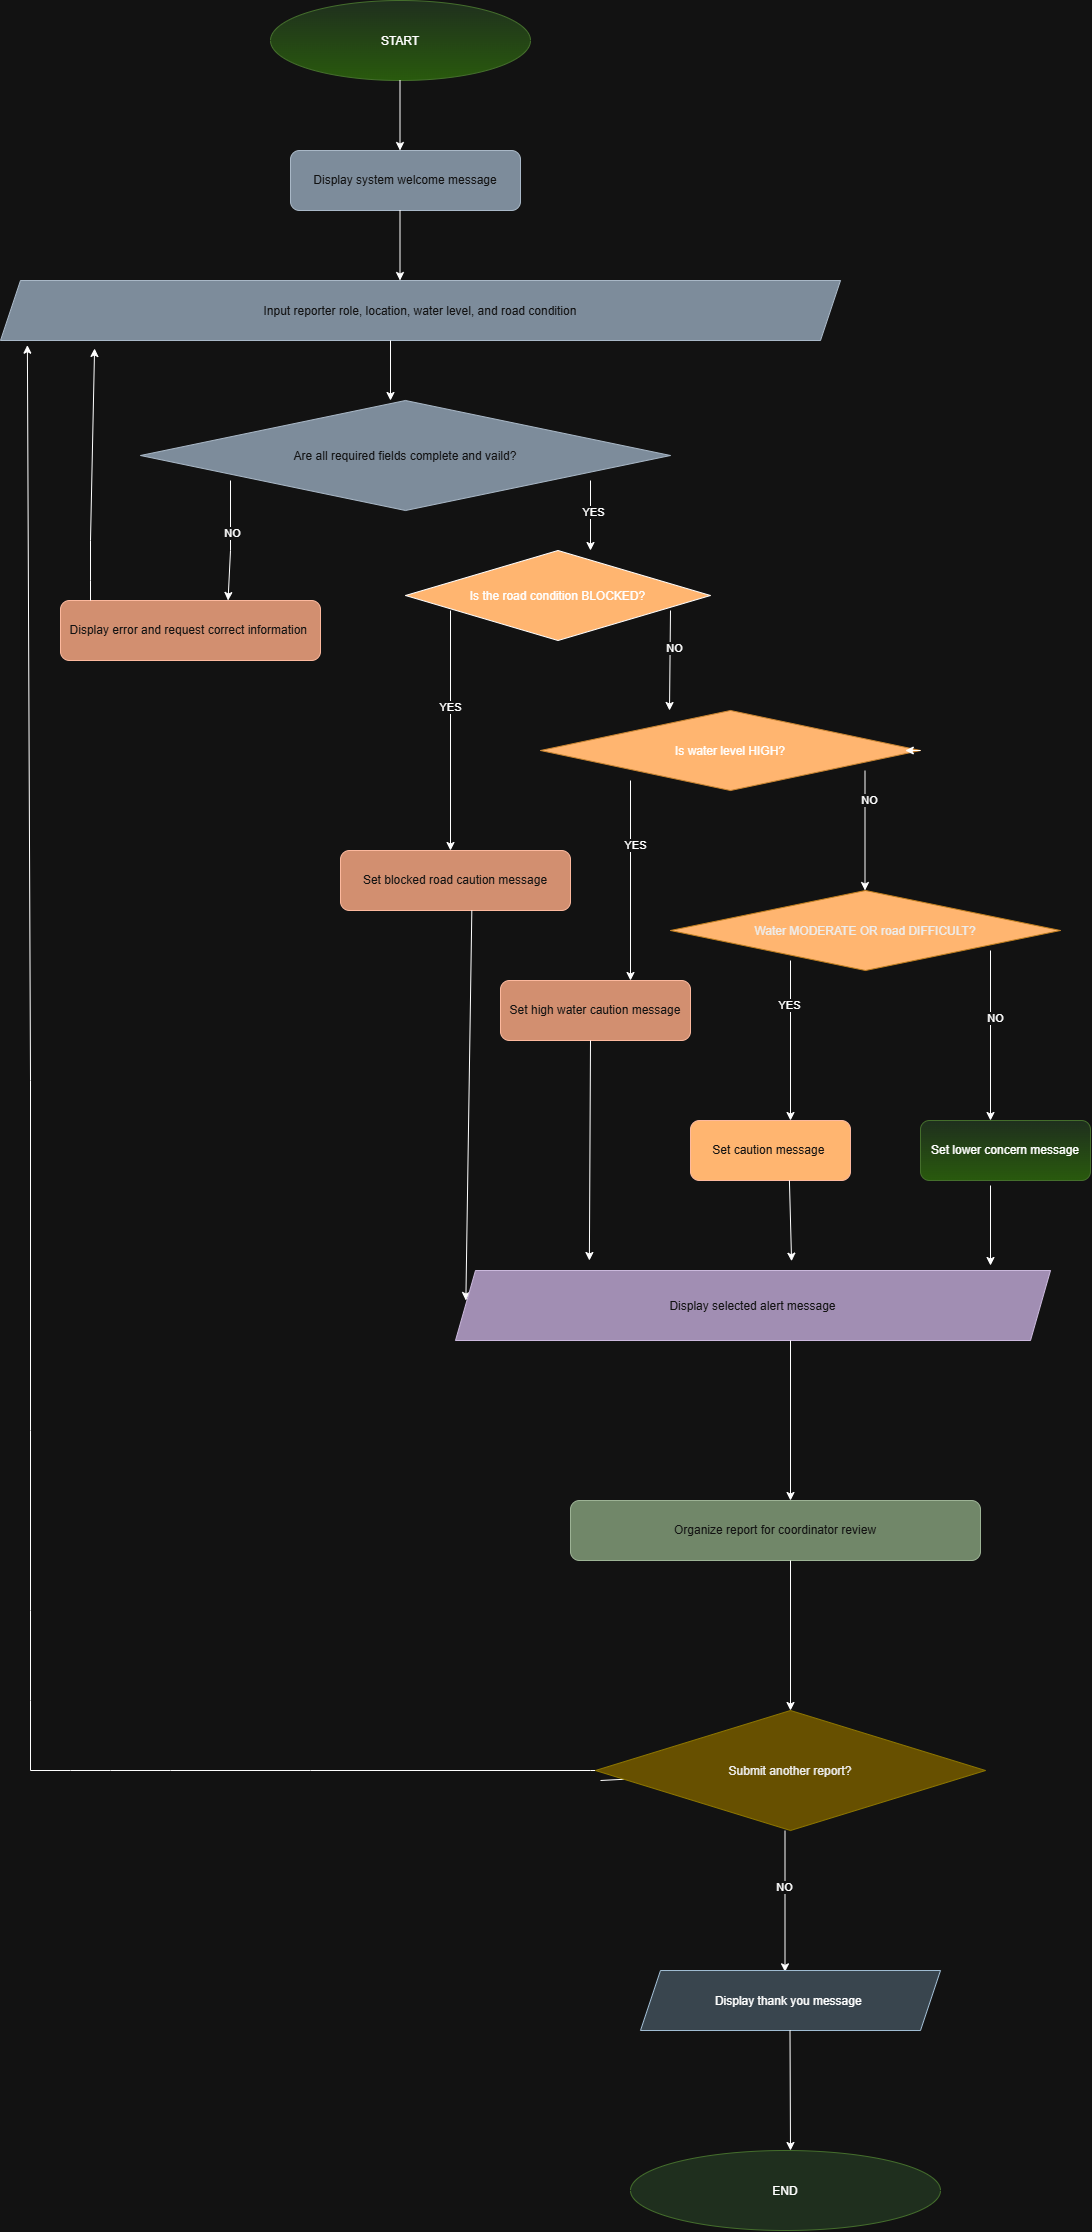

The diagram above was exported from draw.io. Its source (the exported page's mxGraphModel, read from the mxfile embedded in the PNG):
<mxGraphModel dx="4215" dy="3343" grid="1" gridSize="10" guides="1" tooltips="1" connect="1" arrows="1" fold="1" page="1" pageScale="1" pageWidth="850" pageHeight="1100" math="0" shadow="0">
  <root>
    <mxCell id="0" />
    <mxCell id="1" parent="0" />
    <mxCell id="CSZQ8fbVJmcUo5x_F12S-1" parent="1" style="ellipse;whiteSpace=wrap;html=1;shapeInside=1;fillColor=#d5e8d4;gradientColor=#97d077;strokeColor=#82b366;" value="START" vertex="1">
      <mxGeometry height="80" width="260" x="200" y="-20" as="geometry" />
    </mxCell>
    <mxCell id="CSZQ8fbVJmcUo5x_F12S-3" edge="1" parent="1" style="endArrow=classic;html=1;rounded=0;" value="">
      <mxGeometry height="50" relative="1" width="50" as="geometry">
        <mxPoint x="329.5" y="60" as="sourcePoint" />
        <mxPoint x="329.5" y="130" as="targetPoint" />
      </mxGeometry>
    </mxCell>
    <mxCell id="CSZQ8fbVJmcUo5x_F12S-4" parent="1" style="rounded=1;whiteSpace=wrap;html=1;roundedPerimeter=1;fillColor=#647687;fontColor=#ffffff;strokeColor=#314354;" value="Display system welcome message" vertex="1">
      <mxGeometry height="60" width="230" x="220" y="130" as="geometry" />
    </mxCell>
    <mxCell id="CSZQ8fbVJmcUo5x_F12S-6" edge="1" parent="1" style="endArrow=classic;html=1;rounded=0;" value="">
      <mxGeometry height="50" relative="1" width="50" as="geometry">
        <mxPoint x="329.5" y="190" as="sourcePoint" />
        <mxPoint x="329.5" y="260" as="targetPoint" />
      </mxGeometry>
    </mxCell>
    <mxCell id="CSZQ8fbVJmcUo5x_F12S-7" parent="1" style="shape=parallelogram;perimeter=parallelogramPerimeter;whiteSpace=wrap;html=1;shapeInside=1;fixedSize=1;fillColor=#647687;fontColor=#ffffff;strokeColor=#314354;" value="Input reporter role, location, water level, and road condition" vertex="1">
      <mxGeometry height="60" width="840" x="-70" y="260" as="geometry" />
    </mxCell>
    <mxCell id="CSZQ8fbVJmcUo5x_F12S-8" edge="1" parent="1" style="endArrow=classic;html=1;rounded=0;" value="">
      <mxGeometry height="50" relative="1" width="50" as="geometry">
        <mxPoint x="320" y="320" as="sourcePoint" />
        <mxPoint x="320" y="380" as="targetPoint" />
      </mxGeometry>
    </mxCell>
    <mxCell id="CSZQ8fbVJmcUo5x_F12S-9" parent="1" style="rhombus;whiteSpace=wrap;html=1;shapeInside=1;fillColor=#647687;fontColor=#ffffff;strokeColor=#314354;" value="Are all required fields complete and vaild?" vertex="1">
      <mxGeometry height="110" width="530" x="70" y="380" as="geometry" />
    </mxCell>
    <mxCell id="CSZQ8fbVJmcUo5x_F12S-12" edge="1" parent="1" style="endArrow=classic;html=1;rounded=0;" value="">
      <mxGeometry height="50" relative="1" width="50" as="geometry">
        <mxPoint x="520" y="460" as="sourcePoint" />
        <mxPoint x="520" y="530" as="targetPoint" />
      </mxGeometry>
    </mxCell>
    <mxCell id="CSZQ8fbVJmcUo5x_F12S-55" connectable="0" parent="CSZQ8fbVJmcUo5x_F12S-12" style="edgeLabel;html=1;align=center;verticalAlign=middle;resizable=0;points=[];" value="YES" vertex="1">
      <mxGeometry relative="1" x="-0.1238" y="2" as="geometry">
        <mxPoint as="offset" />
      </mxGeometry>
    </mxCell>
    <mxCell id="CSZQ8fbVJmcUo5x_F12S-13" edge="1" parent="1" style="endArrow=classic;html=1;rounded=0;entryX=0.638;entryY=0.022;entryDx=0;entryDy=0;" target="CSZQ8fbVJmcUo5x_F12S-14" value="">
      <mxGeometry height="50" relative="1" width="50" x="-0.0005" as="geometry">
        <Array as="points">
          <mxPoint x="160" y="530" />
        </Array>
        <mxPoint x="160" y="460" as="sourcePoint" />
        <mxPoint x="160" y="530" as="targetPoint" />
      </mxGeometry>
    </mxCell>
    <mxCell id="CSZQ8fbVJmcUo5x_F12S-53" connectable="0" parent="CSZQ8fbVJmcUo5x_F12S-13" style="edgeLabel;html=1;align=center;verticalAlign=middle;resizable=0;points=[];" value="NO" vertex="1">
      <mxGeometry relative="1" x="-0.1338" y="1" as="geometry">
        <mxPoint as="offset" />
      </mxGeometry>
    </mxCell>
    <mxCell id="CSZQ8fbVJmcUo5x_F12S-14" parent="1" style="rounded=1;whiteSpace=wrap;html=1;roundedPerimeter=1;fillColor=#a0522d;fontColor=#ffffff;strokeColor=#6D1F00;" value="Display error and request correct information&amp;nbsp;" vertex="1">
      <mxGeometry height="60" width="260" x="-10" y="580" as="geometry" />
    </mxCell>
    <mxCell id="CSZQ8fbVJmcUo5x_F12S-19" edge="1" parent="1" source="CSZQ8fbVJmcUo5x_F12S-15" style="edgeStyle=orthogonalEdgeStyle;rounded=0;orthogonalLoop=1;jettySize=auto;html=1;exitX=0;exitY=0.5;exitDx=0;exitDy=0;">
      <mxGeometry relative="1" as="geometry">
        <mxPoint x="370" y="575" as="targetPoint" />
      </mxGeometry>
    </mxCell>
    <mxCell id="CSZQ8fbVJmcUo5x_F12S-15" parent="1" style="rhombus;whiteSpace=wrap;html=1;shapeInside=1;fillColor=light-dark(#FFFFFF,#FFB570);" value="Is the road condition BLOCKED?" vertex="1">
      <mxGeometry height="90" width="305" x="335" y="530" as="geometry" />
    </mxCell>
    <mxCell id="CSZQ8fbVJmcUo5x_F12S-16" edge="1" parent="1" style="endArrow=classic;html=1;rounded=0;" value="">
      <mxGeometry height="50" relative="1" width="50" as="geometry">
        <mxPoint x="380" y="590" as="sourcePoint" />
        <mxPoint x="380" y="830" as="targetPoint" />
      </mxGeometry>
    </mxCell>
    <mxCell id="CSZQ8fbVJmcUo5x_F12S-57" connectable="0" parent="CSZQ8fbVJmcUo5x_F12S-16" style="edgeLabel;html=1;align=center;verticalAlign=middle;resizable=0;points=[];" value="YES" vertex="1">
      <mxGeometry relative="1" x="-0.2028" y="-1" as="geometry">
        <mxPoint as="offset" />
      </mxGeometry>
    </mxCell>
    <mxCell id="CSZQ8fbVJmcUo5x_F12S-17" edge="1" parent="1" style="endArrow=classic;html=1;rounded=0;" value="">
      <mxGeometry height="50" relative="1" width="50" as="geometry">
        <mxPoint x="600" y="590" as="sourcePoint" />
        <mxPoint x="599" y="690" as="targetPoint" />
      </mxGeometry>
    </mxCell>
    <mxCell id="CSZQ8fbVJmcUo5x_F12S-56" connectable="0" parent="CSZQ8fbVJmcUo5x_F12S-17" style="edgeLabel;html=1;align=center;verticalAlign=middle;resizable=0;points=[];" value="NO" vertex="1">
      <mxGeometry relative="1" x="-0.2675" y="4" as="geometry">
        <mxPoint as="offset" />
      </mxGeometry>
    </mxCell>
    <mxCell id="CSZQ8fbVJmcUo5x_F12S-18" parent="1" style="rhombus;whiteSpace=wrap;html=1;shapeInside=1;fillColor=light-dark(#FAD7AC,#FFB570);strokeColor=#b46504;" value="Is water level HIGH?" vertex="1">
      <mxGeometry height="80" width="380" x="470" y="690" as="geometry" />
    </mxCell>
    <mxCell id="CSZQ8fbVJmcUo5x_F12S-20" parent="1" style="rounded=1;whiteSpace=wrap;html=1;roundedPerimeter=1;fillColor=#a0522d;fontColor=#ffffff;strokeColor=#6D1F00;" value="Set blocked road caution message" vertex="1">
      <mxGeometry height="60" width="230" x="270" y="830" as="geometry" />
    </mxCell>
    <mxCell id="CSZQ8fbVJmcUo5x_F12S-21" edge="1" parent="1" source="CSZQ8fbVJmcUo5x_F12S-18" style="edgeStyle=orthogonalEdgeStyle;rounded=0;orthogonalLoop=1;jettySize=auto;html=1;innerLoopWaypoints=1;exitX=1;exitY=0.5;exitDx=0;exitDy=0;entryX=0.96;entryY=0.5;entryDx=0;entryDy=0;entryPerimeter=0;" target="CSZQ8fbVJmcUo5x_F12S-18">
      <mxGeometry relative="1" as="geometry" />
    </mxCell>
    <mxCell id="CSZQ8fbVJmcUo5x_F12S-23" edge="1" parent="1" style="endArrow=classic;html=1;rounded=0;" value="">
      <mxGeometry height="50" relative="1" width="50" as="geometry">
        <mxPoint x="560" y="760" as="sourcePoint" />
        <mxPoint x="560" y="960" as="targetPoint" />
      </mxGeometry>
    </mxCell>
    <mxCell id="CSZQ8fbVJmcUo5x_F12S-59" connectable="0" parent="CSZQ8fbVJmcUo5x_F12S-23" style="edgeLabel;html=1;align=center;verticalAlign=middle;resizable=0;points=[];" value="YES" vertex="1">
      <mxGeometry relative="1" x="-0.3567" y="4" as="geometry">
        <mxPoint as="offset" />
      </mxGeometry>
    </mxCell>
    <mxCell id="CSZQ8fbVJmcUo5x_F12S-24" edge="1" parent="1" style="endArrow=classic;html=1;rounded=0;" value="">
      <mxGeometry height="50" relative="1" width="50" as="geometry">
        <mxPoint x="794.5" y="750" as="sourcePoint" />
        <mxPoint x="794.5" y="870" as="targetPoint" />
      </mxGeometry>
    </mxCell>
    <mxCell id="CSZQ8fbVJmcUo5x_F12S-58" connectable="0" parent="CSZQ8fbVJmcUo5x_F12S-24" style="edgeLabel;html=1;align=center;verticalAlign=middle;resizable=0;points=[];" value="NO" vertex="1">
      <mxGeometry relative="1" x="-0.5111" y="4" as="geometry">
        <mxPoint as="offset" />
      </mxGeometry>
    </mxCell>
    <mxCell id="CSZQ8fbVJmcUo5x_F12S-25" edge="1" parent="1" source="CSZQ8fbVJmcUo5x_F12S-20" style="endArrow=classic;html=1;rounded=0;exitX=0.571;exitY=1;exitDx=0;exitDy=0;" value="">
      <mxGeometry height="50" relative="1" width="50" as="geometry">
        <mxPoint x="384.5" y="890" as="sourcePoint" />
        <mxPoint x="395.36" y="1280" as="targetPoint" />
      </mxGeometry>
    </mxCell>
    <mxCell id="CSZQ8fbVJmcUo5x_F12S-26" parent="1" style="rounded=1;whiteSpace=wrap;html=1;roundedPerimeter=1;fillColor=#a0522d;strokeColor=#6D1F00;fontColor=#ffffff;" value="Set high water caution message" vertex="1">
      <mxGeometry height="60" width="190" x="430" y="960" as="geometry" />
    </mxCell>
    <mxCell id="CSZQ8fbVJmcUo5x_F12S-27" parent="1" style="rhombus;whiteSpace=wrap;html=1;shapeInside=1;fillColor=light-dark(#F0A30A,#FFB570);fontColor=#000000;strokeColor=#BD7000;" value="Water MODERATE OR road DIFFICULT?" vertex="1">
      <mxGeometry height="80" width="390" x="600" y="870" as="geometry" />
    </mxCell>
    <mxCell id="CSZQ8fbVJmcUo5x_F12S-28" edge="1" parent="1" style="endArrow=classic;html=1;rounded=0;" value="">
      <mxGeometry height="50" relative="1" width="50" as="geometry">
        <mxPoint x="720" y="940" as="sourcePoint" />
        <mxPoint x="720" y="1100" as="targetPoint" />
      </mxGeometry>
    </mxCell>
    <mxCell id="CSZQ8fbVJmcUo5x_F12S-63" connectable="0" parent="CSZQ8fbVJmcUo5x_F12S-28" style="edgeLabel;html=1;align=center;verticalAlign=middle;resizable=0;points=[];" value="YES" vertex="1">
      <mxGeometry relative="1" x="-0.45" y="-2" as="geometry">
        <mxPoint as="offset" />
      </mxGeometry>
    </mxCell>
    <mxCell id="CSZQ8fbVJmcUo5x_F12S-29" edge="1" parent="1" style="endArrow=classic;html=1;rounded=0;" value="">
      <mxGeometry height="50" relative="1" width="50" as="geometry">
        <mxPoint x="920" y="930" as="sourcePoint" />
        <mxPoint x="920" y="1100" as="targetPoint" />
      </mxGeometry>
    </mxCell>
    <mxCell id="CSZQ8fbVJmcUo5x_F12S-60" connectable="0" parent="CSZQ8fbVJmcUo5x_F12S-29" style="edgeLabel;html=1;align=center;verticalAlign=middle;resizable=0;points=[];" value="NO" vertex="1">
      <mxGeometry relative="1" x="-0.2078" y="4" as="geometry">
        <mxPoint as="offset" />
      </mxGeometry>
    </mxCell>
    <mxCell id="CSZQ8fbVJmcUo5x_F12S-30" parent="1" style="rounded=1;whiteSpace=wrap;html=1;roundedPerimeter=1;fillColor=light-dark(#A0522D,#FFB570);strokeColor=#6D1F00;fontColor=#ffffff;" value="Set caution message&amp;nbsp;" vertex="1">
      <mxGeometry height="60" width="160" x="620" y="1100" as="geometry" />
    </mxCell>
    <mxCell id="CSZQ8fbVJmcUo5x_F12S-34" parent="1" style="shape=parallelogram;perimeter=parallelogramPerimeter;whiteSpace=wrap;html=1;shapeInside=1;fixedSize=1;fillColor=#76608a;fontColor=#ffffff;strokeColor=#432D57;" value="Display selected alert message" vertex="1">
      <mxGeometry height="70" width="595" x="385" y="1250" as="geometry" />
    </mxCell>
    <mxCell id="CSZQ8fbVJmcUo5x_F12S-35" parent="1" style="rounded=1;whiteSpace=wrap;html=1;roundedPerimeter=1;fillColor=#d5e8d4;gradientColor=#97d077;strokeColor=#82b366;" value="Set lower concern message" vertex="1">
      <mxGeometry height="60" width="170" x="850" y="1100" as="geometry" />
    </mxCell>
    <mxCell id="CSZQ8fbVJmcUo5x_F12S-36" edge="1" parent="1" style="endArrow=classic;html=1;rounded=0;entryX=0.365;entryY=1.01;entryDx=0;entryDy=0;entryPerimeter=0;" value="">
      <mxGeometry height="50" relative="1" width="50" as="geometry">
        <mxPoint x="718.91" y="1160" as="sourcePoint" />
        <mxPoint x="721.0849999999999" y="1240.6999999999998" as="targetPoint" />
      </mxGeometry>
    </mxCell>
    <mxCell id="CSZQ8fbVJmcUo5x_F12S-37" edge="1" parent="1" style="endArrow=classic;html=1;rounded=0;" value="">
      <mxGeometry height="50" relative="1" width="50" as="geometry">
        <mxPoint x="920" y="1165" as="sourcePoint" />
        <mxPoint x="920" y="1245" as="targetPoint" />
      </mxGeometry>
    </mxCell>
    <mxCell id="CSZQ8fbVJmcUo5x_F12S-38" edge="1" parent="1" style="endArrow=classic;html=1;rounded=0;" value="">
      <mxGeometry height="50" relative="1" width="50" as="geometry">
        <mxPoint x="520" y="1020" as="sourcePoint" />
        <mxPoint x="518.88" y="1240" as="targetPoint" />
      </mxGeometry>
    </mxCell>
    <mxCell id="CSZQ8fbVJmcUo5x_F12S-41" edge="1" parent="1" style="endArrow=classic;html=1;rounded=0;" value="">
      <mxGeometry height="50" relative="1" width="50" as="geometry">
        <mxPoint x="720" y="1320" as="sourcePoint" />
        <mxPoint x="720" y="1480" as="targetPoint" />
      </mxGeometry>
    </mxCell>
    <mxCell id="CSZQ8fbVJmcUo5x_F12S-42" parent="1" style="rounded=1;whiteSpace=wrap;html=1;roundedPerimeter=1;fillColor=#6d8764;fontColor=#ffffff;strokeColor=#3A5431;" value="Organize report for coordinator review" vertex="1">
      <mxGeometry height="60" width="410" x="500" y="1480" as="geometry" />
    </mxCell>
    <mxCell id="CSZQ8fbVJmcUo5x_F12S-43" edge="1" parent="1" style="endArrow=classic;html=1;rounded=0;" value="">
      <mxGeometry height="50" relative="1" width="50" as="geometry">
        <mxPoint x="720" y="1540" as="sourcePoint" />
        <mxPoint x="720" y="1690" as="targetPoint" />
      </mxGeometry>
    </mxCell>
    <mxCell id="CSZQ8fbVJmcUo5x_F12S-45" edge="1" parent="1" style="endArrow=classic;html=1;rounded=0;" value="">
      <mxGeometry height="50" relative="1" width="50" as="geometry">
        <mxPoint x="714.5" y="1810" as="sourcePoint" />
        <mxPoint x="714.5" y="1951.33349609375" as="targetPoint" />
      </mxGeometry>
    </mxCell>
    <mxCell id="CSZQ8fbVJmcUo5x_F12S-64" connectable="0" parent="CSZQ8fbVJmcUo5x_F12S-45" style="edgeLabel;html=1;align=center;verticalAlign=middle;resizable=0;points=[];" value="NO" vertex="1">
      <mxGeometry relative="1" x="-0.2123" y="-1" as="geometry">
        <mxPoint as="offset" />
      </mxGeometry>
    </mxCell>
    <mxCell id="CSZQ8fbVJmcUo5x_F12S-46" parent="1" style="shape=parallelogram;perimeter=parallelogramPerimeter;whiteSpace=wrap;html=1;shapeInside=1;fixedSize=1;fillColor=#bac8d3;strokeColor=#23445d;" value="Display thank you message&amp;nbsp;" vertex="1">
      <mxGeometry height="60" width="300" x="570" y="1950" as="geometry" />
    </mxCell>
    <mxCell id="CSZQ8fbVJmcUo5x_F12S-47" edge="1" parent="1" style="endArrow=classic;html=1;rounded=0;" value="">
      <mxGeometry height="50" relative="1" width="50" as="geometry">
        <mxPoint x="719.5" y="2010" as="sourcePoint" />
        <mxPoint x="720" y="2130" as="targetPoint" />
      </mxGeometry>
    </mxCell>
    <mxCell id="CSZQ8fbVJmcUo5x_F12S-48" parent="1" style="ellipse;whiteSpace=wrap;html=1;shapeInside=1;fillColor=#d5e8d4;strokeColor=#82b366;" value="END" vertex="1">
      <mxGeometry height="80" width="310" x="560" y="2130" as="geometry" />
    </mxCell>
    <mxCell id="CSZQ8fbVJmcUo5x_F12S-49" edge="1" parent="1" source="CSZQ8fbVJmcUo5x_F12S-44" style="endArrow=none;html=1;rounded=0;" value="">
      <mxGeometry height="50" relative="1" width="50" x="0.0207" as="geometry">
        <Array as="points" />
        <mxPoint x="-40" y="1750" as="sourcePoint" />
        <mxPoint x="530" y="1760" as="targetPoint" />
      </mxGeometry>
    </mxCell>
    <mxCell id="CSZQ8fbVJmcUo5x_F12S-50" edge="1" parent="1" style="endArrow=classic;html=1;rounded=0;entryX=0.032;entryY=1.078;entryDx=0;entryDy=0;entryPerimeter=0;" target="CSZQ8fbVJmcUo5x_F12S-7" value="">
      <mxGeometry height="50" relative="1" width="50" x="-0.0318" as="geometry">
        <Array as="points">
          <mxPoint x="-40" y="1680" />
          <mxPoint x="-40" y="1590" />
          <mxPoint x="-40" y="1410" />
          <mxPoint x="-40" y="1060" />
        </Array>
        <mxPoint x="-40" y="1750" as="sourcePoint" />
        <mxPoint x="-40" y="360" as="targetPoint" />
      </mxGeometry>
    </mxCell>
    <mxCell id="CSZQ8fbVJmcUo5x_F12S-51" edge="1" parent="1" style="endArrow=none;html=1;rounded=0;" target="CSZQ8fbVJmcUo5x_F12S-44" value="">
      <mxGeometry height="50" relative="1" width="50" x="0.0207" as="geometry">
        <Array as="points">
          <mxPoint y="1750" />
          <mxPoint x="40" y="1750" />
          <mxPoint x="100" y="1750" />
          <mxPoint x="240" y="1750" />
          <mxPoint x="520" y="1750" />
        </Array>
        <mxPoint x="-40" y="1750" as="sourcePoint" />
        <mxPoint x="530" y="1760" as="targetPoint" />
      </mxGeometry>
    </mxCell>
    <mxCell id="CSZQ8fbVJmcUo5x_F12S-44" parent="1" style="rhombus;whiteSpace=wrap;html=1;shapeInside=1;fillColor=#e3c800;strokeColor=#B09500;fontColor=#000000;" value="Submit another report?" vertex="1">
      <mxGeometry height="120" width="390" x="525" y="1690" as="geometry" />
    </mxCell>
    <mxCell id="CSZQ8fbVJmcUo5x_F12S-52" edge="1" parent="1" style="endArrow=classic;html=1;rounded=0;entryX=0.112;entryY=1.133;entryDx=0;entryDy=0;entryPerimeter=0;" target="CSZQ8fbVJmcUo5x_F12S-7" value="">
      <mxGeometry height="50" relative="1" width="50" x="0.0029" as="geometry">
        <Array as="points">
          <mxPoint x="20" y="560" />
          <mxPoint x="20" y="520" />
        </Array>
        <mxPoint x="20" y="580" as="sourcePoint" />
        <mxPoint x="20" y="350" as="targetPoint" />
      </mxGeometry>
    </mxCell>
  </root>
</mxGraphModel>